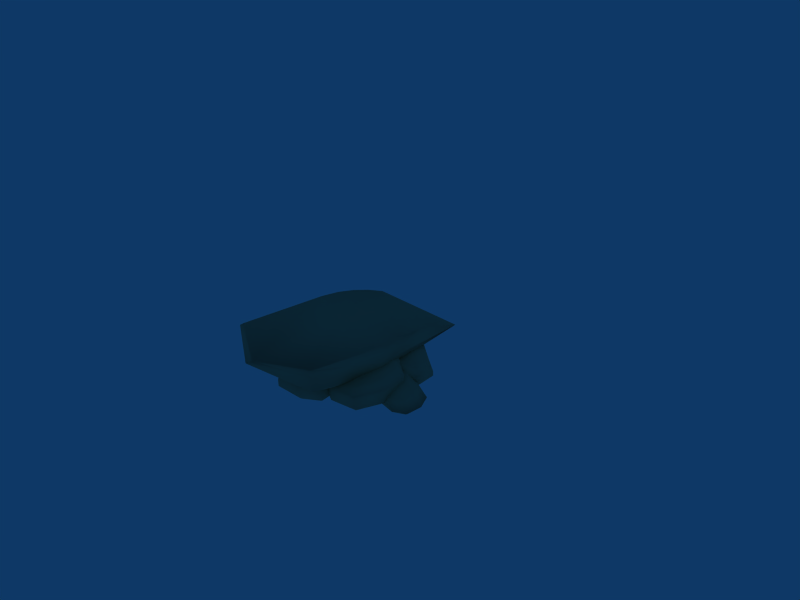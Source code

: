 # Source: rocks.blend  (saved by Blender 2.48.1; exported with 4.5.12 LTS)
import bpy
from mathutils import Matrix  # noqa: F401  (used for matrix-valued properties, if any)

bpy.ops.wm.read_factory_settings(use_empty=True)
scene = bpy.context.scene
scene.name = 'rock1'

# ---- collections
col_collection_1 = bpy.data.collections.new('Collection 1'); scene.collection.children.link(col_collection_1)
col_collection_1.hide_render = True
col_collection_1.hide_viewport = True
col_collection_2 = bpy.data.collections.new('Collection 2'); scene.collection.children.link(col_collection_2)
col_collection_2.hide_render = True
col_collection_2.hide_viewport = True
col_collection_11 = bpy.data.collections.new('Collection 11'); scene.collection.children.link(col_collection_11)
col_collection_12 = bpy.data.collections.new('Collection 12'); scene.collection.children.link(col_collection_12)
col_collection_12.hide_render = True
col_collection_12.hide_viewport = True

# ---- materials (node trees are filled in below, after node groups)
mat_jagdhaus = bpy.data.materials.new('jagdhaus')
mat_jagdhaus.alpha_threshold = 0.0
mat_jagdhaus.diffuse_color = (0.7284, 0.657, 0.5044, 1.0)
mat_jagdhaus.roughness = 0.5
mat_jagdhaus.line_color = (0.0, 0.0, 0.0, 1.0)

# ---- material node trees

# ---- world
world_world = bpy.data.worlds.new('World'); scene.world = world_world
world_world.color = (0.05656, 0.2208, 0.4)
world_world.use_sun_shadow = False
world_world.sun_shadow_jitter_overblur = 0.0
world_world.cycles.sampling_method = 'MANUAL'
world_world.cycles.sample_map_resolution = 256

# ---- cameras
cam_camera = bpy.data.cameras.new('Camera')
cam_camera.passepartout_alpha = 0.2
cam_camera.clip_end = 100.0
cam_camera.lens = 35.0
cam_camera.ortho_scale = 7.314
cam_camera.show_passepartout = False
cam_camera.show_safe_areas = True
cam_camera.dof.focus_distance = 0.0
cam_camera.dof.aperture_fstop = 128.0

# ---- lights
light_spot = bpy.data.lights.new('Spot', 'POINT')
light_spot.transmission_factor = 0.0
light_spot.cutoff_distance = 30.0
light_spot.energy = 100.0
light_spot.shadow_buffer_clip_start = 1.001
light_spot.shadow_soft_size = 1.0
light_spot.shadow_maximum_resolution = 0.006
light_spot.use_absolute_resolution = True
light_spot.cycles.use_multiple_importance_sampling = False

# ---- meshes
me_plane = bpy.data.meshes.new('Plane')
me_plane.from_pydata([(1.638, -1.216, -0.1008), (1.096, -1.134, -0.1008), (1.303, -0.6355, -0.1008), (1.717, -0.7783, -0.1008), (0.9588, -0.9096, -0.1008), (1.065, -0.7501, -0.1008), (1.795, -1.134, -0.1008), (1.803, -0.948, -0.1008), (0.9982, -0.7151, -0.04247), (0.8725, -0.9043, -0.04247), (1.28, -0.5792, -0.04247), (1.036, -1.171, -0.04247), (1.678, -1.268, -0.04247), (1.036, -1.171, 0.02412), (1.28, -0.5792, 0.02412), (1.772, -0.7485, -0.04247), (0.8431, -0.8912, 0.04593), (0.9722, -0.7035, 0.02412), (1.864, -1.17, -0.04247), (1.874, -0.9499, -0.04247), (1.688, -0.9187, 0.03878), (1.68, -1.101, 0.03878), (1.044, -0.7415, 0.2081), (0.9369, -0.8969, 0.2015), (1.604, -0.7517, 0.03878), (1.291, -0.6717, 0.1613), (1.116, -1.099, 0.1356), (1.526, -1.183, 0.03878), (1.279, -0.5981, 0.09362), (0.9774, -0.7036, 0.119), (0.8488, -0.8899, 0.1273), (1.051, -1.152, 0.07962), (-0.01059, -0.8073, -0.1008), (-0.2871, -1.328, -0.1008), (-0.72, -0.9405, -0.1008), (-0.427, -0.5703, -0.1008), (-0.5644, -1.388, -0.1008), (-0.6886, -1.223, -0.1008), (-0.03859, -0.6187, -0.1008), (-0.2239, -0.5437, -0.1008), (-0.1967, -0.4722, -0.03801), (0.02315, -0.5612, -0.03801), (-0.7479, -1.278, -0.03801), (-0.6006, -1.473, -0.03801), (-0.4376, -0.5038, -0.03801), (-0.7852, -0.9429, -0.03801), (-0.2717, -1.403, -0.03801), (0.05636, -0.7849, -0.03801), (0.05636, -0.7849, 0.03368), (-0.2717, -1.403, 0.03368), (-0.7852, -0.9429, 0.03368), (-0.4376, -0.5038, 0.03368), (-0.6245, -1.498, 0.05715), (-0.769, -1.3, 0.03368), (0.02315, -0.5612, 0.03368), (-0.1967, -0.4722, 0.03368), (-0.2263, -0.5499, 0.1104), (-0.04394, -0.6237, 0.1104), (-0.7045, -1.241, 0.2317), (-0.5851, -1.405, 0.2246), (-0.4261, -0.5761, 0.1104), (-0.6876, -0.9656, 0.1814), (-0.3158, -1.296, 0.1536), (-0.0164, -0.8092, 0.1104), (-0.1964, -0.4701, 0.06991), (-0.4358, -0.5015, 0.06991), (0.02207, -0.5585, 0.06991), (0.05507, -0.7809, 0.06991), (-0.7666, -0.9516, 0.1085), (-0.7671, -1.295, 0.1358), (-0.6237, -1.492, 0.1447), (-0.2857, -1.381, 0.09341), (0.9986, -1.568, -0.1008), (0.1241, -1.151, -0.1008), (0.7298, -0.4126, -0.1008), (1.358, -0.8674, -0.1008), (0.006889, -0.6995, -0.1008), (0.2682, -0.4842, -0.1008), (1.306, -1.508, -0.1008), (1.416, -1.199, -0.1008), (1.535, -1.238, 0.002367), (1.405, -1.606, 0.002367), (0.1736, -0.3907, 0.002367), (-0.1364, -0.6461, 0.002367), (1.467, -0.8452, 0.002367), (0.7212, -0.3058, 0.002367), (0.00269, -1.181, 0.002367), (1.04, -1.676, 0.002367), (1.04, -1.676, 0.1201), (0.00269, -1.181, 0.1201), (0.7212, -0.3058, 0.1201), (1.467, -0.8452, 0.1201), (-0.1793, -0.6088, 0.1587), (0.1355, -0.3576, 0.1201), (1.405, -1.606, 0.1201), (1.535, -1.238, 0.1201), (1.406, -1.195, 0.2461), (1.298, -1.5, 0.2461), (0.2383, -0.4592, 0.4455), (-0.02361, -0.6669, 0.4338), (1.349, -0.8693, 0.2461), (0.6908, -0.4676, 0.3628), (0.1752, -1.101, 0.3172), (0.995, -1.558, 0.2461), (1.539, -1.239, 0.1797), (1.47, -0.8481, 0.1797), (1.409, -1.604, 0.1797), (1.047, -1.674, 0.1797), (0.7082, -0.3368, 0.2431), (0.1443, -0.3604, 0.2879), (-0.169, -0.6097, 0.3026), (0.03784, -1.157, 0.2183), (0.1684, -0.9849, -0.1008), (0.7845, -1.348, -0.1008), (0.2917, -1.852, -0.1008), (-0.1411, -1.477, -0.1008), (0.8417, -1.687, -0.1008), (0.6357, -1.829, -0.1008), (-0.06168, -1.009, -0.1008), (-0.1625, -1.229, -0.1008), (-0.2476, -1.192, -0.02465), (-0.128, -0.9308, -0.02465), (0.6992, -1.903, -0.02465), (0.9436, -1.736, -0.02465), (-0.2223, -1.486, -0.02465), (0.2911, -1.931, -0.02465), (0.8758, -1.333, -0.02465), (0.1448, -0.9026, -0.02465), (0.1448, -0.9026, 0.06228), (0.8758, -1.333, 0.06228), (0.2911, -1.931, 0.06228), (-0.2223, -1.486, 0.06228), (0.9728, -1.766, 0.09075), (0.7251, -1.93, 0.06228), (-0.128, -0.9308, 0.06228), (-0.2476, -1.192, 0.06228), (-0.1551, -1.232, 0.1553), (-0.05592, -1.015, 0.1553), (0.6561, -1.849, 0.3024), (0.862, -1.713, 0.2938), (-0.1341, -1.476, 0.1553), (0.3239, -1.814, 0.2414), (0.7438, -1.381, 0.2078), (0.1704, -0.992, 0.1553), (-0.2501, -1.192, 0.1062), (-0.225, -1.484, 0.1062), (-0.1313, -0.932, 0.1062), (0.1399, -0.9039, 0.1062), (0.3027, -1.909, 0.153), (0.7189, -1.928, 0.1861), (0.9653, -1.764, 0.1969), (0.8483, -1.349, 0.1347), (0.9503, -0.02842, -0.1008), (1.4, -0.3375, -0.1008), (0.998, -0.6946, -0.1008), (0.6885, -0.3863, -0.1008), (1.425, -0.5988, -0.1008), (1.261, -0.6955, -0.1008), (0.774, -0.03427, -0.1008), (0.6855, -0.1968, -0.1008), (0.6226, -0.1642, -0.04269), (0.7276, 0.02855, -0.04269), (1.305, -0.7559, -0.04269), (1.5, -0.6411, -0.04269), (0.6263, -0.389, -0.04269), (0.9934, -0.7548, -0.04269), (1.47, -0.3312, -0.04269), (0.9368, 0.03549, -0.04269), (0.9368, 0.03549, 0.02364), (1.47, -0.3312, 0.02364), (0.9934, -0.7548, 0.02364), (0.6263, -0.389, 0.02364), (1.521, -0.6656, 0.04536), (1.324, -0.7776, 0.02364), (0.7276, 0.02855, 0.02364), (0.6226, -0.1642, 0.02364), (0.6909, -0.1996, 0.09461), (0.778, -0.03972, 0.09461), (1.275, -0.7121, 0.2069), (1.44, -0.6196, 0.2003), (0.6939, -0.386, 0.09461), (1.025, -0.6675, 0.1603), (1.367, -0.3605, 0.1347), (0.9515, -0.03396, 0.09461), (0.6207, -0.1637, 0.05717), (0.6244, -0.3871, 0.05717), (0.725, 0.02783, 0.05717), (0.9329, 0.03473, 0.05717), (1.003, -0.7387, 0.09286), (1.319, -0.7753, 0.1181), (1.515, -0.6642, 0.1264), (1.448, -0.3418, 0.07892), (0.9967, -1.077, 1.051e-07), (0.7719, 0.8362, -9.527e-08), (-0.7952, 0.8362, -9.527e-08), (-0.6942, -0.5638, 6.638e-08), (0.005836, 0.8362, -8.724e-08), (0.005836, -0.868, 8.934e-08), (1.268, -2.101, 0.7024), (0.6063, -2.463, 0.7024), (-0.254, -2.017, 0.7024), (1.194, -0.8991, 0.5183), (-0.4741, -0.5904, 0.5183), (0.3061, -0.7678, 0.5183), (1.271, -0.9879, 0.3546), (-0.8006, -0.5771, 0.2591), (1.175, -2.053, 0.3512), (-0.5489, -1.488, 0.3512), (0.3244, -1.912, 0.3512), (1.2, -1.032, 0.1773), (-0.8024, -0.5705, 0.1296), (0.9031, -0.03144, 0.3155), (-0.6347, 0.1229, 0.3155), (0.1559, 0.03419, 0.3155), (1.05, -0.4652, 0.4334), (-0.5544, -0.2338, 0.4334), (0.231, -0.3668, 0.4334), (0.8375, 0.4024, 0.1697), (-0.715, 0.4795, 0.1697), (0.08089, 0.4352, 0.1697), (1.248, -2.116, 0.6091), (-0.4015, -1.983, 0.6091), (0.4653, -2.466, 0.6091)], [], [(3, 15, 19, 7), (7, 19, 18, 6), (12, 0, 6, 18), (5, 8, 10, 2), (4, 9, 8, 5), (1, 11, 9, 4), (2, 10, 15, 3), (0, 12, 11, 1), (12, 13, 11), (10, 14, 15), (11, 13, 16, 9), (9, 16, 17, 8), (8, 17, 14, 10), (23, 26, 27, 21), (22, 23, 21, 20), (25, 22, 20, 24), (15, 24, 20, 19), (19, 20, 21, 18), (18, 21, 27, 12), (17, 29, 28, 14), (29, 22, 25, 28), (16, 30, 29, 17), (30, 23, 22, 29), (14, 28, 15), (28, 25, 24, 15), (12, 31, 13), (12, 27, 26, 31), (23, 30, 31, 26), (30, 16, 13, 31), (35, 44, 40, 39), (39, 40, 41, 38), (47, 32, 38, 41), (37, 42, 45, 34), (36, 43, 42, 37), (33, 46, 43, 36), (34, 45, 44, 35), (32, 47, 46, 33), (47, 48, 49, 46), (45, 50, 51, 44), (46, 49, 52, 43), (43, 52, 53, 42), (42, 53, 50, 45), (41, 54, 48, 47), (40, 55, 54, 41), (44, 51, 55, 40), (59, 62, 63, 57), (58, 59, 57, 56), (61, 58, 56, 60), (51, 65, 64, 55), (65, 60, 56, 64), (55, 64, 66, 54), (64, 56, 57, 66), (54, 66, 67, 48), (66, 57, 63, 67), (53, 69, 68, 50), (69, 58, 61, 68), (52, 70, 69, 53), (70, 59, 58, 69), (50, 68, 65, 51), (68, 61, 60, 65), (48, 67, 71, 49), (67, 63, 62, 71), (59, 70, 71, 62), (70, 52, 49, 71), (75, 84, 80, 79), (79, 80, 81, 78), (87, 72, 78, 81), (77, 82, 85, 74), (76, 83, 82, 77), (73, 86, 83, 76), (74, 85, 84, 75), (72, 87, 86, 73), (87, 88, 89, 86), (85, 90, 91, 84), (86, 89, 92, 83), (83, 92, 93, 82), (82, 93, 90, 85), (81, 94, 88, 87), (80, 95, 94, 81), (84, 91, 95, 80), (99, 102, 103, 97), (98, 99, 97, 96), (101, 98, 96, 100), (91, 105, 104, 95), (105, 100, 96, 104), (95, 104, 106, 94), (104, 96, 97, 106), (94, 106, 107, 88), (106, 97, 103, 107), (93, 109, 108, 90), (109, 98, 101, 108), (92, 110, 109, 93), (110, 99, 98, 109), (90, 108, 105, 91), (108, 101, 100, 105), (88, 107, 111, 89), (107, 103, 102, 111), (99, 110, 111, 102), (110, 92, 89, 111), (115, 124, 120, 119), (119, 120, 121, 118), (127, 112, 118, 121), (117, 122, 125, 114), (116, 123, 122, 117), (113, 126, 123, 116), (114, 125, 124, 115), (112, 127, 126, 113), (127, 128, 129, 126), (125, 130, 131, 124), (126, 129, 132, 123), (123, 132, 133, 122), (122, 133, 130, 125), (121, 134, 128, 127), (120, 135, 134, 121), (124, 131, 135, 120), (139, 142, 143, 137), (138, 139, 137, 136), (141, 138, 136, 140), (131, 145, 144, 135), (145, 140, 136, 144), (135, 144, 146, 134), (144, 136, 137, 146), (134, 146, 147, 128), (146, 137, 143, 147), (133, 149, 148, 130), (149, 138, 141, 148), (132, 150, 149, 133), (150, 139, 138, 149), (130, 148, 145, 131), (148, 141, 140, 145), (128, 147, 151, 129), (147, 143, 142, 151), (139, 150, 151, 142), (150, 132, 129, 151), (155, 164, 160, 159), (159, 160, 161, 158), (167, 152, 158, 161), (157, 162, 165, 154), (156, 163, 162, 157), (153, 166, 163, 156), (154, 165, 164, 155), (152, 167, 166, 153), (167, 168, 169, 166), (165, 170, 171, 164), (166, 169, 172, 163), (163, 172, 173, 162), (162, 173, 170, 165), (161, 174, 168, 167), (160, 175, 174, 161), (164, 171, 175, 160), (179, 182, 183, 177), (178, 179, 177, 176), (181, 178, 176, 180), (171, 185, 184, 175), (185, 180, 176, 184), (175, 184, 186, 174), (184, 176, 177, 186), (174, 186, 187, 168), (186, 177, 183, 187), (173, 189, 188, 170), (189, 178, 181, 188), (172, 190, 189, 173), (190, 179, 178, 189), (170, 188, 185, 171), (188, 181, 180, 185), (168, 187, 191, 169), (187, 183, 182, 191), (179, 190, 191, 182), (190, 172, 169, 191), (202, 200, 199, 203), (203, 199, 198, 201), (204, 201, 198), (202, 205, 200), (192, 206, 208, 197), (197, 208, 207, 195), (204, 209, 193), (209, 192, 193), (206, 192, 209), (210, 195, 207), (195, 210, 194), (210, 205, 194), (212, 215, 216, 213), (215, 202, 203, 216), (213, 216, 214, 211), (216, 203, 201, 214), (211, 214, 204), (214, 201, 204), (202, 215, 205), (215, 212, 205), (194, 218, 219, 196), (218, 212, 213, 219), (196, 219, 217, 193), (219, 213, 211, 217), (193, 217, 204), (217, 211, 204), (212, 218, 205), (218, 194, 205), (206, 220, 222, 208), (220, 198, 199, 222), (208, 222, 221, 207), (222, 199, 200, 221), (220, 209, 204), (198, 220, 204), (220, 206, 209), (221, 205, 210), (207, 221, 210), (221, 200, 205)])
me_plane.polygons.foreach_set('use_smooth', [True] * 207)
_uv = me_plane.uv_layers.new(name='UVTex')
_uv.uv.foreach_set('vector', [0.6104, 1.368, 0.6781, 1.185, 1.106, 1.062, 1.204, 1.315, 1.204, 1.315, 1.106, 1.062, 1.319, 0.7491, 1.613, 0.8108, 1.308, 0.4044, 1.417, 0.2763, 1.613, 0.8108, 1.319, 0.7491, -0.6127, 0.174, -0.335, 0.14, -0.1856, 0.7611, -0.284, 0.9036, -0.2544, -0.5198, -0.06225, -0.2264, -0.335, 0.14, -0.6127, 0.174, 0.6409, -0.5198, 0.5174, -0.3638, -0.06225, -0.2264, -0.2544, -0.5198, -0.284, 0.9036, -0.1856, 0.7611, 0.6781, 1.185, 0.6104, 1.368, 1.417, 0.2763, 1.308, 0.4044, 0.5174, -0.3638, 0.6409, -0.5198, 1.308, 0.4044, 0.4762, -0.2191, 0.5174, -0.3638, -0.1856, 0.7611, -0.07286, 0.6723, 0.6781, 1.185, 0.5174, -0.3638, 0.4762, -0.2191, 0.01842, -0.08752, -0.06225, -0.2264, -0.06225, -0.2264, 0.01842, -0.08752, -0.1858, 0.155, -0.335, 0.14, -0.335, 0.14, -0.1858, 0.155, -0.07286, 0.6723, -0.1856, 0.7611, 0.1464, 0.07738, 0.4392, 0.02934, 0.9711, 0.3504, 1.045, 0.6145, 0.08061, 0.2403, 0.1464, 0.07738, 1.045, 0.6145, 0.8256, 0.8286, 0.1496, 0.5153, 0.08061, 0.2403, 0.8256, 0.8286, 0.5203, 0.8837, 0.6781, 1.185, 0.5203, 0.8837, 0.8256, 0.8286, 1.106, 1.062, 1.106, 1.062, 0.8256, 0.8286, 1.045, 0.6145, 1.319, 0.7491, 1.319, 0.7491, 1.045, 0.6145, 0.9711, 0.3504, 1.308, 0.4044, -0.1858, 0.155, -0.04613, 0.188, 0.02565, 0.5888, -0.07286, 0.6723, -0.04613, 0.188, 0.08061, 0.2403, 0.1496, 0.5153, 0.02565, 0.5888, 0.01842, -0.08752, 0.07906, -0.005294, -0.04613, 0.188, -0.1858, 0.155, 0.07906, -0.005294, 0.1464, 0.07738, 0.08061, 0.2403, -0.04613, 0.188, -0.07286, 0.6723, 0.02565, 0.5888, 0.6781, 1.185, 0.02565, 0.5888, 0.1496, 0.5153, 0.5203, 0.8837, 0.6781, 1.185, 1.308, 0.4044, 0.4421, -0.111, 0.4762, -0.2191, 1.308, 0.4044, 0.9711, 0.3504, 0.4392, 0.02934, 0.4421, -0.111, 0.1464, 0.07738, 0.07906, -0.005294, 0.4421, -0.111, 0.4392, 0.02934, 0.07906, -0.005294, 0.01842, -0.08752, 0.4762, -0.2191, 0.4421, -0.111, 1.098, 1.258, 1.058, 1.039, 1.44, 0.6145, 1.733, 0.8092, 1.733, 0.8092, 1.44, 0.6145, 1.424, 0.09407, 1.794, -0.08353, 1.109, -0.3078, 1.11, -0.4858, 1.794, -0.08353, 1.424, 0.09407, -0.705, 0.7871, -0.4823, 0.6001, 0.003881, 1.069, -0.01149, 1.258, -0.7938, -0.01464, -0.4604, 0.1176, -0.4823, 0.6001, -0.705, 0.7871, -0.05511, -0.5566, -0.05278, -0.3581, -0.4604, 0.1176, -0.7938, -0.01464, -0.01149, 1.258, 0.003881, 1.069, 1.058, 1.039, 1.098, 1.258, 1.11, -0.4858, 1.109, -0.3078, -0.05278, -0.3581, -0.05511, -0.5566, 1.109, -0.3078, 1.019, -0.1571, 0.0105, -0.2178, -0.05278, -0.3581, 0.003881, 1.069, 0.0595, 0.9359, 0.9756, 0.8996, 1.058, 1.039, -0.05278, -0.3581, 0.0105, -0.2178, -0.3074, 0.1882, -0.4604, 0.1176, -0.4604, 0.1176, -0.3074, 0.1882, -0.3426, 0.5267, -0.4823, 0.6001, -0.4823, 0.6001, -0.3426, 0.5267, 0.0595, 0.9359, 0.003881, 1.069, 1.424, 0.09407, 1.292, 0.1498, 1.019, -0.1571, 1.109, -0.3078, 1.44, 0.6145, 1.286, 0.5559, 1.292, 0.1498, 1.424, 0.09407, 1.058, 1.039, 0.9756, 0.8996, 1.286, 0.5559, 1.44, 0.6145, -0.09377, 0.2534, 0.1415, 0.02039, 0.8877, 0.02955, 1.093, 0.2127, -0.05386, 0.449, -0.09377, 0.2534, 1.093, 0.2127, 1.062, 0.4968, 0.1806, 0.6624, -0.05386, 0.449, 1.062, 0.4968, 0.8576, 0.7148, 0.9756, 0.8996, 0.9518, 0.8157, 1.216, 0.5275, 1.286, 0.5559, 0.9518, 0.8157, 0.8576, 0.7148, 1.062, 0.4968, 1.216, 0.5275, 1.286, 0.5559, 1.216, 0.5275, 1.234, 0.1773, 1.292, 0.1498, 1.216, 0.5275, 1.062, 0.4968, 1.093, 0.2127, 1.234, 0.1773, 1.292, 0.1498, 1.234, 0.1773, 0.9981, -0.07263, 1.019, -0.1571, 1.234, 0.1773, 1.093, 0.2127, 0.8877, 0.02955, 0.9981, -0.07263, -0.3426, 0.5267, -0.1998, 0.4751, 0.1079, 0.814, 0.0595, 0.9359, -0.1998, 0.4751, -0.05386, 0.449, 0.1806, 0.6624, 0.1079, 0.814, -0.3074, 0.1882, -0.2047, 0.2225, -0.1998, 0.4751, -0.3426, 0.5267, -0.2047, 0.2225, -0.09377, 0.2534, -0.05386, 0.449, -0.1998, 0.4751, 0.0595, 0.9359, 0.1079, 0.814, 0.9518, 0.8157, 0.9756, 0.8996, 0.1079, 0.814, 0.1806, 0.6624, 0.8576, 0.7148, 0.9518, 0.8157, 1.019, -0.1571, 0.9981, -0.07263, 0.05419, -0.1098, 0.0105, -0.2178, 0.9981, -0.07263, 0.8877, 0.02955, 0.1415, 0.02039, 0.05419, -0.1098, -0.09377, 0.2534, -0.2047, 0.2225, 0.05419, -0.1098, 0.1415, 0.02039, -0.2047, 0.2225, -0.3074, 0.1882, 0.0105, -0.2178, 0.05419, -0.1098, 1.098, 1.258, 1.058, 1.039, 1.44, 0.6145, 1.733, 0.8092, 1.733, 0.8092, 1.44, 0.6145, 1.424, 0.09407, 1.794, -0.08353, 1.109, -0.3078, 1.11, -0.4858, 1.794, -0.08353, 1.424, 0.09407, -0.705, 0.7871, -0.4823, 0.6001, 0.003881, 1.069, -0.01149, 1.258, -0.7938, -0.01464, -0.4604, 0.1176, -0.4823, 0.6001, -0.705, 0.7871, -0.05511, -0.5566, -0.05278, -0.3581, -0.4604, 0.1176, -0.7938, -0.01464, -0.01149, 1.258, 0.003881, 1.069, 1.058, 1.039, 1.098, 1.258, 1.11, -0.4858, 1.109, -0.3078, -0.05278, -0.3581, -0.05511, -0.5566, 1.109, -0.3078, 1.019, -0.1571, 0.0105, -0.2178, -0.05278, -0.3581, 0.003881, 1.069, 0.0595, 0.9359, 0.9756, 0.8996, 1.058, 1.039, -0.05278, -0.3581, 0.0105, -0.2178, -0.3074, 0.1882, -0.4604, 0.1176, -0.4604, 0.1176, -0.3074, 0.1882, -0.3426, 0.5267, -0.4823, 0.6001, -0.4823, 0.6001, -0.3426, 0.5267, 0.0595, 0.9359, 0.003881, 1.069, 1.424, 0.09407, 1.292, 0.1498, 1.019, -0.1571, 1.109, -0.3078, 1.44, 0.6145, 1.286, 0.5559, 1.292, 0.1498, 1.424, 0.09407, 1.058, 1.039, 0.9756, 0.8996, 1.286, 0.5559, 1.44, 0.6145, -0.09377, 0.2534, 0.1415, 0.02039, 0.8877, 0.02955, 1.093, 0.2127, -0.05386, 0.449, -0.09377, 0.2534, 1.093, 0.2127, 1.062, 0.4968, 0.1806, 0.6624, -0.05386, 0.449, 1.062, 0.4968, 0.8576, 0.7148, 0.9756, 0.8996, 0.9518, 0.8157, 1.216, 0.5275, 1.286, 0.5559, 0.9518, 0.8157, 0.8576, 0.7148, 1.062, 0.4968, 1.216, 0.5275, 1.286, 0.5559, 1.216, 0.5275, 1.234, 0.1773, 1.292, 0.1498, 1.216, 0.5275, 1.062, 0.4968, 1.093, 0.2127, 1.234, 0.1773, 1.292, 0.1498, 1.234, 0.1773, 0.9981, -0.07263, 1.019, -0.1571, 1.234, 0.1773, 1.093, 0.2127, 0.8877, 0.02955, 0.9981, -0.07263, -0.3426, 0.5267, -0.1998, 0.4751, 0.1079, 0.814, 0.0595, 0.9359, -0.1998, 0.4751, -0.05386, 0.449, 0.1806, 0.6624, 0.1079, 0.814, -0.3074, 0.1882, -0.2047, 0.2225, -0.1998, 0.4751, -0.3426, 0.5267, -0.2047, 0.2225, -0.09377, 0.2534, -0.05386, 0.449, -0.1998, 0.4751, 0.0595, 0.9359, 0.1079, 0.814, 0.9518, 0.8157, 0.9756, 0.8996, 0.1079, 0.814, 0.1806, 0.6624, 0.8576, 0.7148, 0.9518, 0.8157, 1.019, -0.1571, 0.9981, -0.07263, 0.05419, -0.1098, 0.0105, -0.2178, 0.9981, -0.07263, 0.8877, 0.02955, 0.1415, 0.02039, 0.05419, -0.1098, -0.09377, 0.2534, -0.2047, 0.2225, 0.05419, -0.1098, 0.1415, 0.02039, -0.2047, 0.2225, -0.3074, 0.1882, 0.0105, -0.2178, 0.05419, -0.1098, 1.098, 1.258, 1.058, 1.039, 1.44, 0.6145, 1.733, 0.8092, 1.733, 0.8092, 1.44, 0.6145, 1.424, 0.09407, 1.794, -0.08353, 1.109, -0.3078, 1.11, -0.4858, 1.794, -0.08353, 1.424, 0.09407, -0.705, 0.7871, -0.4823, 0.6001, 0.003881, 1.069, -0.01149, 1.258, -0.7938, -0.01464, -0.4604, 0.1176, -0.4823, 0.6001, -0.705, 0.7871, -0.05511, -0.5566, -0.05278, -0.3581, -0.4604, 0.1176, -0.7938, -0.01464, -0.01149, 1.258, 0.003881, 1.069, 1.058, 1.039, 1.098, 1.258, 1.11, -0.4858, 1.109, -0.3078, -0.05278, -0.3581, -0.05511, -0.5566, 1.109, -0.3078, 1.019, -0.1571, 0.0105, -0.2178, -0.05278, -0.3581, 0.003881, 1.069, 0.0595, 0.9359, 0.9756, 0.8996, 1.058, 1.039, -0.05278, -0.3581, 0.0105, -0.2178, -0.3074, 0.1882, -0.4604, 0.1176, -0.4604, 0.1176, -0.3074, 0.1882, -0.3426, 0.5267, -0.4823, 0.6001, -0.4823, 0.6001, -0.3426, 0.5267, 0.0595, 0.9359, 0.003881, 1.069, 1.424, 0.09407, 1.292, 0.1498, 1.019, -0.1571, 1.109, -0.3078, 1.44, 0.6145, 1.286, 0.5559, 1.292, 0.1498, 1.424, 0.09407, 1.058, 1.039, 0.9756, 0.8996, 1.286, 0.5559, 1.44, 0.6145, -0.09377, 0.2534, 0.1415, 0.02039, 0.8877, 0.02955, 1.093, 0.2127, -0.05386, 0.449, -0.09377, 0.2534, 1.093, 0.2127, 1.062, 0.4968, 0.1806, 0.6624, -0.05386, 0.449, 1.062, 0.4968, 0.8576, 0.7148, 0.9756, 0.8996, 0.9518, 0.8157, 1.216, 0.5275, 1.286, 0.5559, 0.9518, 0.8157, 0.8576, 0.7148, 1.062, 0.4968, 1.216, 0.5275, 1.286, 0.5559, 1.216, 0.5275, 1.234, 0.1773, 1.292, 0.1498, 1.216, 0.5275, 1.062, 0.4968, 1.093, 0.2127, 1.234, 0.1773, 1.292, 0.1498, 1.234, 0.1773, 0.9981, -0.07263, 1.019, -0.1571, 1.234, 0.1773, 1.093, 0.2127, 0.8877, 0.02955, 0.9981, -0.07263, -0.3426, 0.5267, -0.1998, 0.4751, 0.1079, 0.814, 0.0595, 0.9359, -0.1998, 0.4751, -0.05386, 0.449, 0.1806, 0.6624, 0.1079, 0.814, -0.3074, 0.1882, -0.2047, 0.2225, -0.1998, 0.4751, -0.3426, 0.5267, -0.2047, 0.2225, -0.09377, 0.2534, -0.05386, 0.449, -0.1998, 0.4751, 0.0595, 0.9359, 0.1079, 0.814, 0.9518, 0.8157, 0.9756, 0.8996, 0.1079, 0.814, 0.1806, 0.6624, 0.8576, 0.7148, 0.9518, 0.8157, 1.019, -0.1571, 0.9981, -0.07263, 0.05419, -0.1098, 0.0105, -0.2178, 0.9981, -0.07263, 0.8877, 0.02955, 0.1415, 0.02039, 0.05419, -0.1098, -0.09377, 0.2534, -0.2047, 0.2225, 0.05419, -0.1098, 0.1415, 0.02039, -0.2047, 0.2225, -0.3074, 0.1882, 0.0105, -0.2178, 0.05419, -0.1098, 1.098, 1.258, 1.058, 1.039, 1.44, 0.6145, 1.733, 0.8092, 1.733, 0.8092, 1.44, 0.6145, 1.424, 0.09407, 1.794, -0.08353, 1.109, -0.3078, 1.11, -0.4858, 1.794, -0.08353, 1.424, 0.09407, -0.705, 0.7871, -0.4823, 0.6001, 0.003881, 1.069, -0.01149, 1.258, -0.7938, -0.01464, -0.4604, 0.1176, -0.4823, 0.6001, -0.705, 0.7871, -0.05511, -0.5566, -0.05278, -0.3581, -0.4604, 0.1176, -0.7938, -0.01464, -0.01149, 1.258, 0.003881, 1.069, 1.058, 1.039, 1.098, 1.258, 1.11, -0.4858, 1.109, -0.3078, -0.05278, -0.3581, -0.05511, -0.5566, 1.109, -0.3078, 1.019, -0.1571, 0.0105, -0.2178, -0.05278, -0.3581, 0.003881, 1.069, 0.0595, 0.9359, 0.9756, 0.8996, 1.058, 1.039, -0.05278, -0.3581, 0.0105, -0.2178, -0.3074, 0.1882, -0.4604, 0.1176, -0.4604, 0.1176, -0.3074, 0.1882, -0.3426, 0.5267, -0.4823, 0.6001, -0.4823, 0.6001, -0.3426, 0.5267, 0.0595, 0.9359, 0.003881, 1.069, 1.424, 0.09407, 1.292, 0.1498, 1.019, -0.1571, 1.109, -0.3078, 1.44, 0.6145, 1.286, 0.5559, 1.292, 0.1498, 1.424, 0.09407, 1.058, 1.039, 0.9756, 0.8996, 1.286, 0.5559, 1.44, 0.6145, -0.09377, 0.2534, 0.1415, 0.02039, 0.8877, 0.02955, 1.093, 0.2127, -0.05386, 0.449, -0.09377, 0.2534, 1.093, 0.2127, 1.062, 0.4968, 0.1806, 0.6624, -0.05386, 0.449, 1.062, 0.4968, 0.8576, 0.7148, 0.9756, 0.8996, 0.9518, 0.8157, 1.216, 0.5275, 1.286, 0.5559, 0.9518, 0.8157, 0.8576, 0.7148, 1.062, 0.4968, 1.216, 0.5275, 1.286, 0.5559, 1.216, 0.5275, 1.234, 0.1773, 1.292, 0.1498, 1.216, 0.5275, 1.062, 0.4968, 1.093, 0.2127, 1.234, 0.1773, 1.292, 0.1498, 1.234, 0.1773, 0.9981, -0.07263, 1.019, -0.1571, 1.234, 0.1773, 1.093, 0.2127, 0.8877, 0.02955, 0.9981, -0.07263, -0.3426, 0.5267, -0.1998, 0.4751, 0.1079, 0.814, 0.0595, 0.9359, -0.1998, 0.4751, -0.05386, 0.449, 0.1806, 0.6624, 0.1079, 0.814, -0.3074, 0.1882, -0.2047, 0.2225, -0.1998, 0.4751, -0.3426, 0.5267, -0.2047, 0.2225, -0.09377, 0.2534, -0.05386, 0.449, -0.1998, 0.4751, 0.0595, 0.9359, 0.1079, 0.814, 0.9518, 0.8157, 0.9756, 0.8996, 0.1079, 0.814, 0.1806, 0.6624, 0.8576, 0.7148, 0.9518, 0.8157, 1.019, -0.1571, 0.9981, -0.07263, 0.05419, -0.1098, 0.0105, -0.2178, 0.9981, -0.07263, 0.8877, 0.02955, 0.1415, 0.02039, 0.05419, -0.1098, -0.09377, 0.2534, -0.2047, 0.2225, 0.05419, -0.1098, 0.1415, 0.02039, -0.2047, 0.2225, -0.3074, 0.1882, 0.0105, -0.2178, 0.05419, -0.1098, -0.4151, 0.06336, -1.6, -0.3135, -1.803, -1.089, -0.4534, -0.6537, -0.4534, -0.6537, -1.803, -1.089, -1.575, -1.579, -0.484, -1.312, -0.5069, -1.529, -0.484, -1.312, -1.575, -1.579, -0.4151, 0.06336, -0.441, 0.4369, -1.6, -0.3135, -0.3465, -2.033, -1.254, -1.837, -1.411, -0.7634, -0.5513, -0.3029, -0.5513, -0.3029, -1.411, -0.7634, -1.155, 0.3, -0.4869, 0.7728, -0.5069, -1.529, -0.458, -1.713, 1.297, -1.006, -0.458, -1.713, -0.3425, -2.033, 1.297, -1.006, -1.259, -1.835, -0.3425, -2.033, -0.458, -1.713, -0.4574, 0.6182, -0.4831, 0.7722, -1.154, 0.2983, -0.4831, 0.7722, -0.4574, 0.6182, 0.9024, 0.7722, -0.4574, 0.6182, -0.441, 0.4369, 0.9024, 0.7722, 0.2107, 0.3563, -0.1074, 0.198, -0.09606, -0.5317, 0.2846, -0.4043, -0.1074, 0.198, -0.4151, 0.06336, -0.4534, -0.6537, -0.09606, -0.5317, 0.2846, -0.4043, -0.09606, -0.5317, -0.09869, -1.21, 0.272, -1.119, -0.09606, -0.5317, -0.4534, -0.6537, -0.484, -1.312, -0.09869, -1.21, 0.272, -1.119, -0.09869, -1.21, -0.5069, -1.529, -0.09869, -1.21, -0.484, -1.312, -0.5069, -1.529, -0.4151, 0.06336, -0.1074, 0.198, -0.441, 0.4369, -0.1074, 0.198, 0.2107, 0.3563, -0.441, 0.4369, 0.9024, 0.7722, 0.5437, 0.5438, 0.7025, -0.2619, 1.167, -0.08759, 0.5437, 0.5438, 0.2107, 0.3563, 0.2846, -0.4043, 0.7025, -0.2619, 1.167, -0.08759, 0.7025, -0.2619, 0.7148, -1.049, 1.297, -1.006, 0.7025, -0.2619, 0.2846, -0.4043, 0.272, -1.119, 0.7148, -1.049, 1.297, -1.006, 0.7148, -1.049, -0.5069, -1.529, 0.7148, -1.049, 0.272, -1.119, -0.5069, -1.529, 0.2107, 0.3563, 0.5437, 0.5438, -0.441, 0.4369, 0.5437, 0.5438, 0.9024, 0.7722, -0.441, 0.4369, -1.254, -1.837, -1.647, -1.706, -1.897, -0.9822, -1.411, -0.7634, -1.648, -1.706, -1.575, -1.579, -1.803, -1.089, -1.895, -0.9821, -1.411, -0.7634, -1.897, -0.9822, -1.645, -0.1271, -1.155, 0.3, -1.895, -0.9821, -1.803, -1.089, -1.6, -0.3135, -1.639, -0.1243, -1.648, -1.706, -0.458, -1.713, -0.5069, -1.529, -1.575, -1.579, -1.648, -1.706, -0.5069, -1.529, -1.648, -1.706, -1.259, -1.835, -0.458, -1.713, -1.639, -0.1243, -0.441, 0.4369, -0.4574, 0.6182, -1.154, 0.2983, -1.639, -0.1243, -0.4574, 0.6182, -1.639, -0.1243, -1.6, -0.3135, -0.441, 0.4369])
me_plane.materials.append(mat_jagdhaus)
me_plane.use_remesh_preserve_volume = False
me_plane.use_remesh_preserve_attributes = False
me_plane.use_mirror_vertex_groups = False
me_plane.update()
me_plane_001 = bpy.data.meshes.new('Plane.001')
me_plane_001.from_pydata([(1.638, -1.216, -0.1008), (1.096, -1.134, -0.1008), (1.303, -0.6355, -0.1008), (1.717, -0.7783, -0.1008), (0.9588, -0.9096, -0.1008), (1.065, -0.7501, -0.1008), (1.795, -1.134, -0.1008), (1.803, -0.948, -0.1008), (0.9982, -0.7151, -0.04247), (0.8725, -0.9043, -0.04247), (1.28, -0.5792, -0.04247), (1.036, -1.171, -0.04247), (1.678, -1.268, -0.04247), (1.036, -1.171, 0.02412), (1.28, -0.5792, 0.02412), (1.772, -0.7485, -0.04247), (0.8431, -0.8912, 0.04593), (0.9722, -0.7035, 0.02412), (1.864, -1.17, -0.04247), (1.874, -0.9499, -0.04247), (1.688, -0.9187, 0.03878), (1.68, -1.101, 0.03878), (1.044, -0.7415, 0.2081), (0.9369, -0.8969, 0.2015), (1.604, -0.7517, 0.03878), (1.291, -0.6717, 0.1613), (1.116, -1.099, 0.1356), (1.526, -1.183, 0.03878), (1.279, -0.5981, 0.09362), (0.9774, -0.7036, 0.119), (0.8488, -0.8899, 0.1273), (1.051, -1.152, 0.07962), (-0.01059, -0.8073, -0.1008), (-0.2871, -1.328, -0.1008), (-0.72, -0.9405, -0.1008), (-0.427, -0.5703, -0.1008), (-0.5644, -1.388, -0.1008), (-0.6886, -1.223, -0.1008), (-0.03859, -0.6187, -0.1008), (-0.2239, -0.5437, -0.1008), (-0.1967, -0.4722, -0.03801), (0.02315, -0.5612, -0.03801), (-0.7479, -1.278, -0.03801), (-0.6006, -1.473, -0.03801), (-0.4376, -0.5038, -0.03801), (-0.7852, -0.9429, -0.03801), (-0.2717, -1.403, -0.03801), (0.05636, -0.7849, -0.03801), (0.05636, -0.7849, 0.03368), (-0.2717, -1.403, 0.03368), (-0.7852, -0.9429, 0.03368), (-0.4376, -0.5038, 0.03368), (-0.6245, -1.498, 0.05715), (-0.769, -1.3, 0.03368), (0.02315, -0.5612, 0.03368), (-0.1967, -0.4722, 0.03368), (-0.2263, -0.5499, 0.1104), (-0.04394, -0.6237, 0.1104), (-0.7045, -1.241, 0.2317), (-0.5851, -1.405, 0.2246), (-0.4261, -0.5761, 0.1104), (-0.6876, -0.9656, 0.1814), (-0.3158, -1.296, 0.1536), (-0.0164, -0.8092, 0.1104), (-0.1964, -0.4701, 0.06991), (-0.4358, -0.5015, 0.06991), (0.02207, -0.5585, 0.06991), (0.05507, -0.7809, 0.06991), (-0.7666, -0.9516, 0.1085), (-0.7671, -1.295, 0.1358), (-0.6237, -1.492, 0.1447), (-0.2857, -1.381, 0.09341), (0.9986, -1.568, -0.1008), (0.1241, -1.151, -0.1008), (0.7298, -0.4126, -0.1008), (1.358, -0.8674, -0.1008), (0.006889, -0.6995, -0.1008), (0.2682, -0.4842, -0.1008), (1.306, -1.508, -0.1008), (1.416, -1.199, -0.1008), (1.535, -1.238, 0.002367), (1.405, -1.606, 0.002367), (0.1736, -0.3907, 0.002367), (-0.1364, -0.6461, 0.002367), (1.467, -0.8452, 0.002367), (0.7212, -0.3058, 0.002367), (0.00269, -1.181, 0.002367), (1.04, -1.676, 0.002367), (1.04, -1.676, 0.1201), (0.00269, -1.181, 0.1201), (0.7212, -0.3058, 0.1201), (1.467, -0.8452, 0.1201), (-0.1793, -0.6088, 0.1587), (0.1355, -0.3576, 0.1201), (1.405, -1.606, 0.1201), (1.535, -1.238, 0.1201), (1.406, -1.195, 0.2461), (1.298, -1.5, 0.2461), (1.349, -0.8693, 0.2461), (0.6908, -0.48, 0.3228), (0.1752, -1.101, 0.3172), (0.995, -1.558, 0.2461), (1.539, -1.239, 0.1797), (1.47, -0.8481, 0.1797), (1.409, -1.604, 0.1797), (1.047, -1.674, 0.1797), (0.7082, -0.3368, 0.2431), (0.1443, -0.3604, 0.2879), (-0.169, -0.6097, 0.3026), (0.03784, -1.157, 0.2183), (0.1684, -0.9849, -0.1008), (0.7845, -1.348, -0.1008), (0.2917, -1.852, -0.1008), (-0.1411, -1.477, -0.1008), (0.8417, -1.687, -0.1008), (0.6357, -1.829, -0.1008), (-0.06168, -1.009, -0.1008), (-0.1625, -1.229, -0.1008), (-0.2476, -1.192, -0.02465), (-0.128, -0.9308, -0.02465), (0.6992, -1.903, -0.02465), (0.9436, -1.736, -0.02465), (-0.2223, -1.486, -0.02465), (0.2911, -1.931, -0.02465), (0.8758, -1.333, -0.02465), (0.1448, -0.9026, -0.02465), (0.1448, -0.9026, 0.06228), (0.8758, -1.333, 0.06228), (0.2911, -1.931, 0.06228), (-0.2223, -1.486, 0.06228), (0.9728, -1.766, 0.09075), (0.7251, -1.93, 0.06228), (-0.128, -0.9308, 0.06228), (-0.2476, -1.192, 0.06228), (-0.1551, -1.232, 0.1553), (-0.05592, -1.015, 0.1553), (0.6561, -1.849, 0.3024), (0.862, -1.713, 0.2938), (-0.1341, -1.476, 0.1553), (0.3239, -1.814, 0.2414), (0.7438, -1.381, 0.2078), (0.1704, -0.992, 0.1553), (-0.2501, -1.192, 0.1062), (-0.225, -1.484, 0.1062), (-0.1313, -0.932, 0.1062), (0.1399, -0.9039, 0.1062), (0.3027, -1.909, 0.153), (0.7189, -1.928, 0.1861), (0.9653, -1.764, 0.1969), (0.8483, -1.349, 0.1347), (0.9503, -0.02842, -0.1008), (1.4, -0.3375, -0.1008), (0.998, -0.6946, -0.1008), (0.6885, -0.3863, -0.1008), (1.425, -0.5988, -0.1008), (1.261, -0.6955, -0.1008), (0.774, -0.03427, -0.1008), (0.6855, -0.1968, -0.1008), (0.6226, -0.1642, -0.04269), (0.7276, 0.02855, -0.04269), (1.305, -0.7559, -0.04269), (1.5, -0.6411, -0.04269), (0.6263, -0.389, -0.04269), (0.9934, -0.7548, -0.04269), (1.47, -0.3312, -0.04269), (0.9368, 0.03549, -0.04269), (0.9368, 0.03549, 0.02364), (1.47, -0.3312, 0.02364), (0.9934, -0.7548, 0.02364), (0.6263, -0.389, 0.02364), (1.521, -0.6656, 0.04536), (1.324, -0.7776, 0.02364), (0.7276, 0.02855, 0.02364), (0.6226, -0.1642, 0.02364), (0.6909, -0.1996, 0.09461), (0.778, -0.03972, 0.09461), (1.275, -0.7121, 0.2069), (1.44, -0.6196, 0.2003), (0.6939, -0.386, 0.09461), (1.025, -0.6675, 0.1603), (1.367, -0.3605, 0.1347), (0.9515, -0.03396, 0.09461), (0.6207, -0.1637, 0.05717), (0.6244, -0.3871, 0.05717), (0.725, 0.02783, 0.05717), (0.9329, 0.03473, 0.05717), (1.003, -0.7387, 0.09286), (1.319, -0.7753, 0.1181), (1.515, -0.6642, 0.1264), (1.448, -0.3418, 0.07892), (0.9967, -1.077, 1.051e-07), (0.7719, 0.8362, -9.527e-08), (-0.6942, -0.5638, 6.638e-08), (-0.7952, 0.8362, -9.527e-08), (0.005836, -0.868, 8.934e-08), (-0.254, -2.019, 0.6782), (1.194, -0.9354, 0.4557), (-0.4741, -0.9343, 0.4557), (1.463, -0.9879, 0.1905), (-0.8006, -0.5771, 0.2591), (1.175, -2.053, 0.3512), (-0.5489, -1.488, 0.3512), (0.3244, -1.912, 0.3512), (1.393, -1.032, 0.01315), (-0.8024, -0.5705, 0.1296), (0.9031, -0.1017, 0.2293), (-0.6347, -0.1022, 0.2293), (1.05, -0.516, 0.3409), (-0.5544, -0.5173, 0.3413), (0.8375, 0.356, 0.1119), (-0.715, 0.3541, 0.1119), (1.268, -2.101, 0.7024), (-0.4015, -1.983, 0.6091), (0.4653, -2.466, 0.6091), (1.122, -0.7266, 0.3992), (0.9765, -0.3089, 0.2796), (-0.5142, -0.7266, 0.3993), (-0.5945, -0.3097, 0.2797), (0.8047, 0.5961, 0.05763), (0.8703, 0.1263, 0.1693), (-0.7551, 0.5951, 0.05763), (-0.6748, 0.1251, 0.1693)], [], [(3, 15, 19, 7), (7, 19, 18, 6), (12, 0, 6, 18), (5, 8, 10, 2), (4, 9, 8, 5), (1, 11, 9, 4), (2, 10, 15, 3), (0, 12, 11, 1), (12, 13, 11), (10, 14, 15), (11, 13, 16, 9), (9, 16, 17, 8), (8, 17, 14, 10), (23, 26, 27, 21), (22, 23, 21, 20), (25, 22, 20, 24), (15, 24, 20, 19), (19, 20, 21, 18), (18, 21, 27, 12), (17, 29, 28, 14), (29, 22, 25, 28), (16, 30, 29, 17), (30, 23, 22, 29), (14, 28, 15), (28, 25, 24, 15), (12, 31, 13), (12, 27, 26, 31), (23, 30, 31, 26), (30, 16, 13, 31), (35, 44, 40, 39), (39, 40, 41, 38), (47, 32, 38, 41), (37, 42, 45, 34), (36, 43, 42, 37), (33, 46, 43, 36), (34, 45, 44, 35), (32, 47, 46, 33), (47, 48, 49, 46), (45, 50, 51, 44), (46, 49, 52, 43), (43, 52, 53, 42), (42, 53, 50, 45), (41, 54, 48, 47), (40, 55, 54, 41), (44, 51, 55, 40), (59, 62, 63, 57), (58, 59, 57, 56), (61, 58, 56, 60), (51, 65, 64, 55), (65, 60, 56, 64), (55, 64, 66, 54), (64, 56, 57, 66), (54, 66, 67, 48), (66, 57, 63, 67), (53, 69, 68, 50), (69, 58, 61, 68), (52, 70, 69, 53), (70, 59, 58, 69), (50, 68, 65, 51), (68, 61, 60, 65), (48, 67, 71, 49), (67, 63, 62, 71), (59, 70, 71, 62), (70, 52, 49, 71), (75, 84, 80, 79), (79, 80, 81, 78), (87, 72, 78, 81), (77, 82, 85, 74), (76, 83, 82, 77), (73, 86, 83, 76), (74, 85, 84, 75), (72, 87, 86, 73), (87, 88, 89, 86), (85, 90, 91, 84), (86, 89, 92, 83), (83, 92, 93, 82), (82, 93, 90, 85), (81, 94, 88, 87), (80, 95, 94, 81), (84, 91, 95, 80), (91, 103, 102, 95), (103, 98, 96, 102), (95, 102, 104, 94), (102, 96, 97, 104), (94, 104, 105, 88), (104, 97, 101, 105), (93, 107, 106, 90), (92, 108, 107, 93), (90, 106, 103, 91), (106, 99, 98, 103), (88, 105, 109, 89), (105, 101, 100, 109), (108, 92, 89, 109), (113, 122, 118, 117), (117, 118, 119, 116), (125, 110, 116, 119), (115, 120, 123, 112), (114, 121, 120, 115), (111, 124, 121, 114), (112, 123, 122, 113), (110, 125, 124, 111), (125, 126, 127, 124), (123, 128, 129, 122), (124, 127, 130, 121), (121, 130, 131, 120), (120, 131, 128, 123), (119, 132, 126, 125), (118, 133, 132, 119), (122, 129, 133, 118), (137, 140, 141, 135), (136, 137, 135, 134), (139, 136, 134, 138), (129, 143, 142, 133), (143, 138, 134, 142), (133, 142, 144, 132), (142, 134, 135, 144), (132, 144, 145, 126), (144, 135, 141, 145), (131, 147, 146, 128), (147, 136, 139, 146), (130, 148, 147, 131), (148, 137, 136, 147), (128, 146, 143, 129), (146, 139, 138, 143), (126, 145, 149, 127), (145, 141, 140, 149), (137, 148, 149, 140), (148, 130, 127, 149), (153, 162, 158, 157), (157, 158, 159, 156), (165, 150, 156, 159), (155, 160, 163, 152), (154, 161, 160, 155), (151, 164, 161, 154), (152, 163, 162, 153), (150, 165, 164, 151), (165, 166, 167, 164), (163, 168, 169, 162), (164, 167, 170, 161), (161, 170, 171, 160), (160, 171, 168, 163), (159, 172, 166, 165), (158, 173, 172, 159), (162, 169, 173, 158), (177, 180, 181, 175), (176, 177, 175, 174), (179, 176, 174, 178), (169, 183, 182, 173), (183, 178, 174, 182), (173, 182, 184, 172), (182, 174, 175, 184), (172, 184, 185, 166), (184, 175, 181, 185), (171, 187, 186, 168), (187, 176, 179, 186), (170, 188, 187, 171), (188, 177, 176, 187), (168, 186, 183, 169), (186, 179, 178, 183), (166, 185, 189, 167), (185, 181, 180, 189), (177, 188, 189, 180), (188, 170, 167, 189), (197, 195, 211, 196), (198, 196, 211), (197, 199, 195), (190, 200, 202, 194), (194, 202, 201, 192), (198, 203, 191), (203, 190, 191), (200, 190, 203), (204, 192, 201), (192, 204, 193), (204, 199, 193), (200, 211, 213, 202), (211, 195, 213), (202, 213, 212, 201), (213, 195, 212), (211, 203, 198), (211, 200, 203), (212, 199, 204), (201, 212, 204), (212, 195, 199), (206, 217, 215, 205), (217, 208, 207, 215), (208, 216, 214, 207), (216, 197, 196, 214), (205, 215, 198), (215, 207, 198), (207, 214, 198), (214, 196, 198), (197, 216, 199), (216, 208, 199), (208, 217, 199), (217, 206, 199), (193, 220, 218, 191), (220, 210, 209, 218), (210, 221, 219, 209), (221, 206, 205, 219), (191, 218, 198), (218, 209, 198), (209, 219, 198), (219, 205, 198), (206, 221, 199), (221, 210, 199), (210, 220, 199), (220, 193, 199)])
me_plane_001.use_remesh_preserve_volume = False
me_plane_001.use_remesh_preserve_attributes = False
me_plane_001.use_mirror_vertex_groups = False
me_plane_001.update()

# ---- objects
ob_props = bpy.data.objects.new('PROPS', None)
ob_plane = bpy.data.objects.new('Plane', me_plane)
ob_lamp = bpy.data.objects.new('Lamp', light_spot)
ob_camera = bpy.data.objects.new('Camera', cam_camera)
ob_plane_001 = bpy.data.objects.new('Plane.001', me_plane_001)

# ---- transforms, parenting, visibility, modifiers, constraints
ob_props.location = (0.0, 0.0, 0.0)
ob_props.lock_rotations_4d = False
ob_props.empty_display_type = 'ARROWS'
ob_props.empty_image_offset = (0.0, 0.0)
ob_props.color = (0.0, 0.0, 0.0, 1.0)
ob_props.lineart.crease_threshold = 0.0
ob_plane.location = (0.0, 0.0, 0.0)
ob_plane.lock_rotations_4d = False
ob_plane.empty_display_type = 'ARROWS'
ob_plane.color = (0.0, 0.0, 0.0, 1.0)
ob_plane.lineart.crease_threshold = 0.0
ob_lamp.location = (4.076, 1.005, 5.904)
ob_lamp.rotation_euler = (0.6503, 0.05522, 1.866)
ob_lamp.lock_rotations_4d = False
ob_lamp.empty_display_type = 'ARROWS'
ob_lamp.color = (0.0, 0.0, 0.0, 0.0)
ob_lamp.lineart.crease_threshold = 0.0
ob_camera.location = (7.481, -6.508, 5.344)
ob_camera.rotation_euler = (1.109, 0.01082, 0.8149)
ob_camera.lock_rotations_4d = False
ob_camera.empty_display_type = 'ARROWS'
ob_camera.color = (0.0, 0.0, 0.0, 0.0)
ob_camera.display_type = 'WIRE'
ob_camera.lineart.crease_threshold = 0.0
ob_plane_001.location = (0.0, 0.0, 0.0)
ob_plane_001.lock_rotations_4d = False
ob_plane_001.empty_display_type = 'ARROWS'
ob_plane_001.color = (0.0, 0.0, 0.0, 1.0)
ob_plane_001.lineart.crease_threshold = 0.0

# ---- collection membership
col_collection_1.objects.link(ob_props)
col_collection_1.objects.link(ob_plane)
col_collection_1.objects.link(ob_lamp)
col_collection_1.objects.link(ob_camera)
col_collection_2.objects.link(ob_plane_001)
col_collection_11.objects.link(ob_plane)
col_collection_12.objects.link(ob_plane_001)

# ---- scene / render settings (as saved in the file)
scene.camera = ob_camera
scene.frame_start = 1; scene.frame_end = 250; scene.frame_set(1)
scene.render.engine = 'BLENDER_EEVEE_NEXT'
scene.render.image_settings.file_format = 'JPEG'
scene.render.image_settings.color_mode = 'RGB'
scene.render.image_settings.compression = 90
scene.render.resolution_x = 800
scene.render.resolution_y = 600
scene.render.pixel_aspect_x = 100.0
scene.render.pixel_aspect_y = 100.0
scene.render.fps = 25
scene.render.dither_intensity = 0.0
scene.render.use_compositing = False
scene.render.use_sequencer = False
scene.render.bake_margin = 2
scene.render.bake_bias = 0.0
scene.render.use_stamp_time = False
scene.render.use_stamp_date = False
scene.render.use_stamp_frame = False
scene.render.use_stamp_camera = False
scene.render.use_stamp_scene = False
scene.render.use_stamp_filename = False
scene.render.use_stamp_render_time = False
scene.render.stamp_font_size = 0
scene.cycles.use_denoising = False
scene.cycles.samples = 10
scene.cycles.sampling_pattern = 'TABULATED_SOBOL'
scene.cycles.light_sampling_threshold = 0.0
scene.cycles.use_adaptive_sampling = False
scene.cycles.use_light_tree = False
scene.cycles.blur_glossy = 0.0
scene.cycles.volume_bounces = 1
scene.cycles.pixel_filter_type = 'GAUSSIAN'
scene.cycles.sample_clamp_indirect = 0.0
scene.view_settings.view_transform = 'Raw'
bpy.context.view_layer.update()
